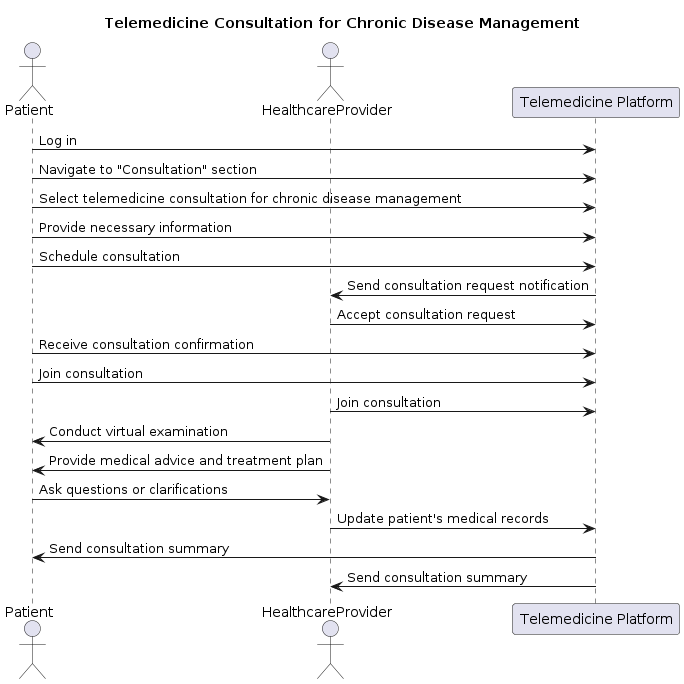

The diagram above was rendered by PlantUML. Its source (embedded in the PNG):
@startuml
title Telemedicine Consultation for Chronic Disease Management

actor Patient
actor HealthcareProvider

participant "Telemedicine Platform" as Platform

Patient -> Platform: Log in
Patient -> Platform: Navigate to "Consultation" section
Patient -> Platform: Select telemedicine consultation for chronic disease management
Patient -> Platform: Provide necessary information
Patient -> Platform: Schedule consultation
Platform -> HealthcareProvider: Send consultation request notification
HealthcareProvider -> Platform: Accept consultation request
Patient -> Platform: Receive consultation confirmation
Patient -> Platform: Join consultation
HealthcareProvider -> Platform: Join consultation
HealthcareProvider -> Patient: Conduct virtual examination
HealthcareProvider -> Patient: Provide medical advice and treatment plan
Patient -> HealthcareProvider: Ask questions or clarifications
HealthcareProvider -> Platform: Update patient's medical records
Platform -> Patient: Send consultation summary
Platform -> HealthcareProvider: Send consultation summary
@enduml